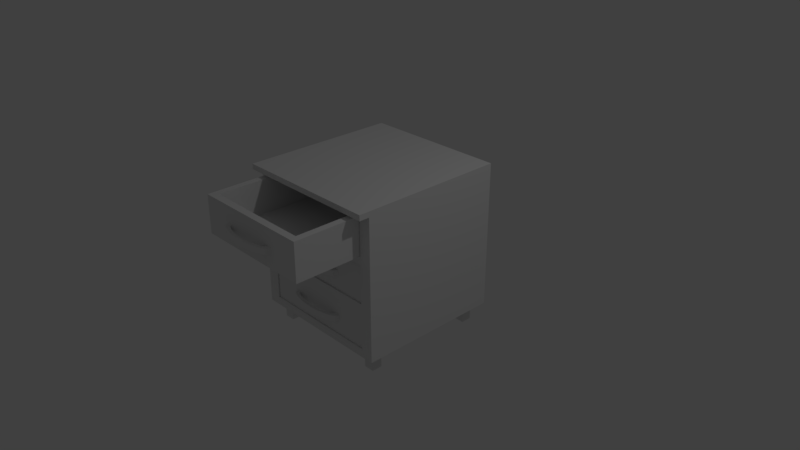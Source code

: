 # Source: simple_wooden_bedside_table_2.blend  (saved by Blender 2.79.0; exported with 4.5.12 LTS)
import bpy
from mathutils import Matrix  # noqa: F401  (used for matrix-valued properties, if any)

bpy.ops.wm.read_factory_settings(use_empty=True)
scene = bpy.context.scene
scene.name = 'Scene'

# ---- collections
col_collection_1 = bpy.data.collections.new('Collection 1'); scene.collection.children.link(col_collection_1)
col_collection_10 = bpy.data.collections.new('Collection 10'); scene.collection.children.link(col_collection_10)

# ---- materials (node trees are filled in below, after node groups)
mat_material_001 = bpy.data.materials.new('Material.001')
mat_material_001.alpha_threshold = 0.0
mat_material_001.use_transparent_shadow = False
mat_material_001.preview_render_type = 'CUBE'
mat_material_001.roughness = 0.5
mat_material_001.line_color = (0.0, 0.0, 0.0, 1.0)
mat_material_002 = bpy.data.materials.new('Material.002')
mat_material_002.alpha_threshold = 0.0
mat_material_002.use_transparent_shadow = False
mat_material_002.roughness = 0.5
mat_material_002.line_color = (0.0, 0.0, 0.0, 1.0)
mat_material_000 = bpy.data.materials.new('Material.000')
mat_material_000.alpha_threshold = 0.0
mat_material_000.use_transparent_shadow = False
mat_material_000.roughness = 0.5
mat_material_000.line_color = (0.0, 0.0, 0.0, 1.0)
mat_material_005 = bpy.data.materials.new('Material.005')
mat_material_005.alpha_threshold = 0.0
mat_material_005.use_transparent_shadow = False
mat_material_005.roughness = 0.5
mat_material_005.line_color = (0.0, 0.0, 0.0, 1.0)
mat_material_004 = bpy.data.materials.new('Material.004')
mat_material_004.alpha_threshold = 0.0
mat_material_004.use_transparent_shadow = False
mat_material_004.roughness = 0.5
mat_material_004.line_color = (0.0, 0.0, 0.0, 1.0)

# ---- material node trees

# ---- world
world_world = bpy.data.worlds.new('World'); scene.world = world_world
world_world.color = (0.05088, 0.05088, 0.05088)
world_world.use_sun_shadow = False
world_world.sun_shadow_jitter_overblur = 0.0
world_world.cycles.sampling_method = 'MANUAL'

# ---- cameras
cam_camera = bpy.data.cameras.new('Camera')
cam_camera.clip_end = 100.0
cam_camera.lens = 35.0
cam_camera.sensor_width = 32.0
cam_camera.sensor_height = 18.0
cam_camera.ortho_scale = 7.314
cam_camera.dof.focus_distance = 0.0
cam_camera.dof.aperture_fstop = 128.0

# ---- lights
light_lamp = bpy.data.lights.new('Lamp', 'POINT')
light_lamp.transmission_factor = 0.0
light_lamp.cutoff_distance = 30.0
light_lamp.energy = 100.0
light_lamp.shadow_buffer_clip_start = 1.001
light_lamp.shadow_soft_size = 0.1
light_lamp.shadow_maximum_resolution = 0.006
light_lamp.use_absolute_resolution = True

# ---- meshes
me_cube_007 = bpy.data.meshes.new('Cube.007')
me_cube_007.from_pydata([(10.33, -14.19, -9.357), (10.33, -14.19, -7.357), (10.33, -12.19, -9.357), (10.33, -12.19, -7.357), (12.33, -14.19, -9.357), (12.33, -14.19, -7.357), (12.33, -12.19, -9.357), (12.33, -12.19, -7.357), (-11.77, 12.01, -6.401), (11.76, 12.01, -6.401), (11.76, -14.8, -6.401), (-11.77, -14.8, -6.401), (-10.42, 10.68, -5.944), (10.42, 10.68, -5.944), (10.42, -13.63, -5.944), (-10.42, -13.63, -5.944), (-10.42, -1.477, -5.944), (-0.001468, -13.63, -5.944), (10.42, -1.477, -5.944), (-0.001463, 10.68, -5.944), (-11.73, 12.03, -2.244), (11.73, 12.03, -2.244), (11.73, -14.98, -2.244), (-11.73, -14.98, -2.244), (5.688, 10.73, -4.188), (-5.154, 10.7, -4.188), (5.688, 10.73, -4.842), (-5.154, 10.7, -4.842), (6.454, 11.53, -4.188), (-5.99, 11.41, -4.188), (6.454, 11.53, -4.842), (-5.99, 11.41, -4.842), (4.959, 12.48, -4.188), (4.196, 12.78, -4.188), (3.373, 13.03, -4.188), (2.499, 13.23, -4.188), (1.578, 13.36, -4.188), (0.6342, 13.42, -4.188), (-0.3151, 13.42, -4.188), (-1.256, 13.35, -4.188), (-2.175, 13.23, -4.188), (-3.052, 13.03, -4.188), (-3.853, 12.77, -4.188), (-4.568, 12.45, -4.188), (-4.568, 12.45, -4.842), (-3.853, 12.77, -4.842), (-3.052, 13.03, -4.842), (-2.175, 13.23, -4.842), (-1.256, 13.35, -4.842), (-0.3151, 13.42, -4.842), (0.6342, 13.42, -4.842), (1.578, 13.36, -4.842), (2.499, 13.23, -4.842), (3.373, 13.03, -4.842), (4.196, 12.78, -4.842), (4.959, 12.48, -4.842), (-5.295, 12.84, -4.842), (-4.454, 13.22, -4.842), (-3.522, 13.52, -4.842), (-2.513, 13.75, -4.842), (-1.461, 13.89, -4.842), (-0.385, 13.97, -4.842), (0.6995, 13.97, -4.842), (1.778, 13.9, -4.842), (2.83, 13.76, -4.842), (3.829, 13.53, -4.842), (4.767, 13.24, -4.842), (5.633, 12.89, -4.842), (-5.295, 12.84, -4.188), (-4.454, 13.22, -4.188), (-3.522, 13.52, -4.188), (-2.513, 13.75, -4.188), (-1.461, 13.89, -4.188), (-0.385, 13.97, -4.188), (0.6995, 13.97, -4.188), (1.778, 13.9, -4.188), (2.83, 13.76, -4.188), (3.829, 13.53, -4.188), (4.767, 13.24, -4.188), (5.633, 12.89, -4.188), (-11.73, 12.03, -6.417), (11.73, 12.03, -6.417), (11.73, -14.98, -6.417), (-11.73, -14.98, -6.417), (-0.00146, 12.03, -2.244), (-11.73, -1.477, -2.244), (11.73, -1.477, -2.244), (-0.001467, -14.98, -2.244), (-11.73, -1.477, -6.417), (-0.001468, -14.98, -6.417), (11.73, -1.477, -6.417), (-0.001463, 12.03, -6.417), (-10.42, -13.63, -2.244), (-0.001467, -13.63, -2.244), (10.42, -13.63, -2.244), (10.42, -1.477, -2.244), (10.42, 10.68, -2.244), (-10.42, -1.477, -2.244), (-0.001461, 10.68, -2.244), (-10.42, 10.68, -2.244), (-10.42, 10.68, -0.7715), (10.42, 10.68, -0.7715), (10.42, -13.63, -0.7715), (-10.42, -13.63, -0.7715), (-10.42, -1.477, -0.7715), (-0.001468, -13.63, -0.7715), (10.42, -1.477, -0.7715), (-0.001463, 10.68, -0.7715), (-11.73, 12.03, 2.929), (11.73, 12.03, 2.929), (11.73, -14.98, 2.929), (-11.73, -14.98, 2.929), (5.688, 10.73, 0.9845), (-5.154, 10.7, 0.9845), (5.688, 10.73, 0.3311), (-5.154, 10.7, 0.3311), (6.454, 11.53, 0.9845), (-5.99, 11.41, 0.9845), (6.454, 11.53, 0.3311), (-5.99, 11.41, 0.3311), (4.959, 12.48, 0.9845), (4.196, 12.78, 0.9845), (3.373, 13.03, 0.9845), (2.499, 13.23, 0.9845), (1.578, 13.36, 0.9845), (0.6342, 13.42, 0.9845), (-0.3151, 13.42, 0.9845), (-1.256, 13.35, 0.9845), (-2.175, 13.23, 0.9845), (-3.052, 13.03, 0.9845), (-3.853, 12.77, 0.9845), (-4.568, 12.45, 0.9845), (-4.568, 12.45, 0.3311), (-3.853, 12.77, 0.3311), (-3.052, 13.03, 0.3311), (-2.175, 13.23, 0.3311), (-1.256, 13.35, 0.3311), (-0.3151, 13.42, 0.3311), (0.6342, 13.42, 0.3311), (1.578, 13.36, 0.3311), (2.499, 13.23, 0.3311), (3.373, 13.03, 0.3311), (4.196, 12.78, 0.3311), (4.959, 12.48, 0.3311), (-5.295, 12.84, 0.3311), (-4.454, 13.22, 0.3311), (-3.522, 13.52, 0.3311), (-2.513, 13.75, 0.3311), (-1.461, 13.89, 0.3311), (-0.385, 13.97, 0.3311), (0.6995, 13.97, 0.3311), (1.778, 13.9, 0.3311), (2.83, 13.76, 0.3311), (3.829, 13.53, 0.3311), (4.767, 13.24, 0.3311), (5.633, 12.89, 0.3311), (-5.295, 12.84, 0.9845), (-4.454, 13.22, 0.9845), (-3.522, 13.52, 0.9845), (-2.513, 13.75, 0.9845), (-1.461, 13.89, 0.9845), (-0.385, 13.97, 0.9845), (0.6995, 13.97, 0.9845), (1.778, 13.9, 0.9845), (2.83, 13.76, 0.9845), (3.829, 13.53, 0.9845), (4.767, 13.24, 0.9845), (5.633, 12.89, 0.9845), (-11.73, 12.03, -1.244), (11.73, 12.03, -1.244), (11.73, -14.98, -1.244), (-11.73, -14.98, -1.244), (-0.00146, 12.03, 2.929), (-11.73, -1.477, 2.929), (11.73, -1.477, 2.929), (-0.001467, -14.98, 2.929), (-11.73, -1.477, -1.244), (-0.001468, -14.98, -1.244), (11.73, -1.477, -1.244), (-0.001463, 12.03, -1.244), (-10.42, -13.63, 2.929), (-0.001467, -13.63, 2.929), (10.42, -13.63, 2.929), (10.42, -1.477, 2.929), (10.42, 10.68, 2.929), (-10.42, -1.477, 2.929), (-0.001461, 10.68, 2.929), (-10.42, 10.68, 2.929), (5.688, 23.73, 6.091), (-5.154, 23.7, 6.091), (5.688, 23.73, 5.438), (-5.154, 23.7, 5.438), (6.454, 24.53, 6.091), (-5.99, 24.41, 6.091), (6.454, 24.53, 5.438), (-5.99, 24.41, 5.438), (4.959, 25.48, 6.091), (4.196, 25.78, 6.091), (3.373, 26.03, 6.091), (2.499, 26.23, 6.091), (1.578, 26.36, 6.091), (0.6342, 26.42, 6.091), (-0.3151, 26.42, 6.091), (-1.256, 26.35, 6.091), (-2.175, 26.23, 6.091), (-3.052, 26.03, 6.091), (-3.853, 25.77, 6.091), (-4.568, 25.45, 6.091), (-4.568, 25.45, 5.438), (-3.853, 25.77, 5.438), (-3.052, 26.03, 5.438), (-2.175, 26.23, 5.438), (-1.256, 26.35, 5.438), (-0.3151, 26.42, 5.438), (0.6342, 26.42, 5.438), (1.578, 26.36, 5.438), (2.499, 26.23, 5.438), (3.373, 26.03, 5.438), (4.196, 25.78, 5.438), (4.959, 25.48, 5.438), (-10.42, 23.68, 4.335), (10.42, 23.68, 4.335), (10.42, -0.6329, 4.335), (-10.42, -0.6329, 4.335), (-10.42, 11.52, 4.335), (-0.001468, -0.6329, 4.335), (10.42, 11.52, 4.335), (-0.001463, 23.68, 4.335), (-11.73, 25.03, 8.036), (11.73, 25.03, 8.036), (11.73, -1.984, 8.036), (-11.73, -1.984, 8.036), (5.688, 23.73, 6.091), (-5.154, 23.7, 6.091), (5.688, 23.73, 5.438), (-5.154, 23.7, 5.438), (6.454, 24.53, 6.091), (-5.99, 24.41, 6.091), (6.454, 24.53, 5.438), (-5.99, 24.41, 5.438), (4.959, 25.48, 6.091), (4.196, 25.78, 6.091), (3.373, 26.03, 6.091), (2.499, 26.23, 6.091), (1.578, 26.36, 6.091), (0.6342, 26.42, 6.091), (-0.3151, 26.42, 6.091), (-1.256, 26.35, 6.091), (-2.175, 26.23, 6.091), (-3.052, 26.03, 6.091), (-3.853, 25.77, 6.091), (-4.568, 25.45, 6.091), (-4.568, 25.45, 5.438), (-3.853, 25.77, 5.438), (-3.052, 26.03, 5.438), (-2.175, 26.23, 5.438), (-1.256, 26.35, 5.438), (-0.3151, 26.42, 5.438), (0.6342, 26.42, 5.438), (1.578, 26.36, 5.438), (2.499, 26.23, 5.438), (3.373, 26.03, 5.438), (4.196, 25.78, 5.438), (4.959, 25.48, 5.438), (-5.295, 25.84, 5.438), (-4.454, 26.22, 5.438), (-3.522, 26.52, 5.438), (-2.513, 26.75, 5.438), (-1.461, 26.89, 5.438), (-0.385, 26.97, 5.438), (0.6995, 26.97, 5.438), (1.778, 26.9, 5.438), (2.83, 26.76, 5.438), (3.829, 26.53, 5.438), (4.767, 26.24, 5.438), (5.633, 25.89, 5.438), (-5.295, 25.84, 6.091), (-4.454, 26.22, 6.091), (-3.522, 26.52, 6.091), (-2.513, 26.75, 6.091), (-1.461, 26.89, 6.091), (-0.385, 26.97, 6.091), (0.6995, 26.97, 6.091), (1.778, 26.9, 6.091), (2.83, 26.76, 6.091), (3.829, 26.53, 6.091), (4.767, 26.24, 6.091), (5.633, 25.89, 6.091), (-11.73, 25.03, 3.863), (11.73, 25.03, 3.863), (11.73, -1.984, 3.863), (-11.73, -1.984, 3.863), (-0.00146, 25.03, 8.036), (-11.73, 11.52, 8.036), (11.73, 11.52, 8.036), (-0.001467, -1.984, 8.036), (-11.73, 11.52, 3.863), (-0.001468, -1.984, 3.863), (11.73, 11.52, 3.863), (-0.001463, 25.03, 3.863), (-10.42, -0.6329, 8.036), (-0.001467, -0.6329, 8.036), (10.42, -0.6329, 8.036), (10.42, 11.52, 8.036), (10.42, 23.68, 8.036), (-10.42, 11.52, 8.036), (-0.001461, 23.68, 8.036), (-10.42, 23.68, 8.036), (-12.33, -14.19, -9.357), (-12.33, -14.19, -7.357), (-12.33, -12.19, -9.357), (-12.33, -12.19, -7.357), (-10.33, -14.19, -9.357), (-10.33, -14.19, -7.357), (-10.33, -12.19, -9.357), (-10.33, -12.19, -7.357), (10.33, 8.468, -9.357), (10.33, 8.468, -7.357), (10.33, 10.47, -9.357), (10.33, 10.47, -7.357), (12.33, 8.468, -9.357), (12.33, 8.468, -7.357), (12.33, 10.47, -9.357), (12.33, 10.47, -7.357), (-12.33, 8.468, -9.357), (-12.33, 8.468, -7.357), (-12.33, 10.47, -9.357), (-12.33, 10.47, -7.357), (-10.33, 8.468, -9.357), (-10.33, 8.468, -7.357), (-10.33, 10.47, -9.357), (-10.33, 10.47, -7.357), (14.16, -16.02, -2.206), (-14.16, -16.02, -2.206), (14.16, -16.02, 8.984), (-14.16, -16.02, 8.984), (-14.16, 12.3, -2.206), (14.16, 12.3, 8.984), (14.16, 12.3, -2.206), (-14.16, 12.3, 8.984), (11.81, -14.6, -1.279), (-11.81, -14.6, -1.279), (11.81, -14.6, 8.057), (-11.81, -14.6, 8.057), (-11.81, 12.3, -1.279), (11.81, 12.3, 8.057), (11.81, 12.3, -1.279), (-11.81, 12.3, 8.057), (11.8, -14.6, 3.828), (-11.81, -14.6, 3.828), (11.8, 12.3, 2.95), (11.8, 12.3, 3.828), (-11.81, 12.3, 2.95), (-11.81, 12.3, 3.828), (14.16, 12.3, 2.95), (11.81, 12.3, 2.95), (14.16, -16.02, 2.95), (-14.16, -16.02, 2.95), (-14.16, 12.3, 2.95), (-11.81, 12.3, 2.95), (14.16, -16.02, -7.36), (-14.16, -16.02, -7.36), (-14.16, 12.3, -7.36), (14.16, 12.3, -7.36), (11.81, -14.6, -6.433), (-11.81, -14.6, -6.433), (-11.81, 12.3, -6.433), (11.81, 12.3, -6.433), (14.16, 12.3, -2.204), (11.81, 12.3, -2.204), (14.16, -16.02, -2.204), (-14.16, -16.02, -2.204), (-14.16, 12.3, -2.204), (-11.81, 12.3, -2.204), (11.81, -14.6, -2.204), (-11.81, -14.6, -2.204), (-11.77, 12.26, -1.262), (11.76, 12.26, -1.262), (11.76, -14.54, -1.262), (-11.77, -14.54, -1.262), (11.73, -14.73, 2.929), (11.73, -14.73, -1.244), (11.73, -1.22, 2.929), (11.73, -1.22, -1.244), (14.16, 12.3, 8.984), (-14.16, 12.3, 8.984), (14.16, 14.25, 8.984), (-14.16, 14.25, 8.984), (14.16, 14.25, 8.382), (-14.16, 14.25, 8.382), (14.16, 12.31, 8.382), (-14.16, 12.31, 8.382)], [], [(0, 1, 3, 2), (2, 3, 7, 6), (6, 7, 5, 4), (4, 5, 1, 0), (2, 6, 4, 0), (7, 3, 1, 5), (11, 10, 9, 8), (19, 13, 96, 98), (18, 14, 94, 95), (17, 15, 92, 93), (14, 17, 93, 94), (13, 18, 95, 96), (12, 19, 98, 99), (15, 12, 13, 14), (91, 84, 21, 81), (90, 86, 22, 82), (89, 87, 23, 83), (43, 25, 27, 44), (44, 27, 31, 56), (56, 31, 29, 68), (68, 29, 25, 43), (26, 30, 28, 24), (31, 27, 25, 29), (28, 79, 32, 24), (79, 78, 33, 32), (78, 77, 34, 33), (77, 76, 35, 34), (76, 75, 36, 35), (75, 74, 37, 36), (74, 73, 38, 37), (73, 72, 39, 38), (72, 71, 40, 39), (71, 70, 41, 40), (70, 69, 42, 41), (69, 68, 43, 42), (30, 67, 79, 28), (67, 66, 78, 79), (66, 65, 77, 78), (65, 64, 76, 77), (64, 63, 75, 76), (63, 62, 74, 75), (62, 61, 73, 74), (61, 60, 72, 73), (60, 59, 71, 72), (59, 58, 70, 71), (58, 57, 69, 70), (57, 56, 68, 69), (26, 55, 67, 30), (55, 54, 66, 67), (54, 53, 65, 66), (53, 52, 64, 65), (52, 51, 63, 64), (51, 50, 62, 63), (50, 49, 61, 62), (49, 48, 60, 61), (48, 47, 59, 60), (47, 46, 58, 59), (46, 45, 57, 58), (45, 44, 56, 57), (24, 32, 55, 26), (32, 33, 54, 55), (33, 34, 53, 54), (34, 35, 52, 53), (35, 36, 51, 52), (36, 37, 50, 51), (37, 38, 49, 50), (38, 39, 48, 49), (39, 40, 47, 48), (40, 41, 46, 47), (41, 42, 45, 46), (42, 43, 44, 45), (85, 88, 83, 23), (20, 80, 88, 85), (82, 22, 87, 89), (81, 21, 86, 90), (80, 20, 84, 91), (84, 98, 96, 95, 86, 21), (20, 85, 97, 99, 98, 84), (85, 23, 87, 93, 92, 97), (83, 82, 81, 80), (97, 16, 12, 99), (95, 94, 93, 87, 22, 86), (92, 15, 16, 97), (107, 101, 184, 186), (106, 102, 182, 183), (105, 103, 180, 181), (102, 105, 181, 182), (101, 106, 183, 184), (100, 107, 186, 187), (103, 100, 101, 102), (179, 172, 109, 169), (177, 175, 111, 171), (131, 113, 115, 132), (132, 115, 119, 144), (144, 119, 117, 156), (156, 117, 113, 131), (114, 118, 116, 112), (119, 115, 113, 117), (116, 167, 120, 112), (167, 166, 121, 120), (166, 165, 122, 121), (165, 164, 123, 122), (164, 163, 124, 123), (163, 162, 125, 124), (162, 161, 126, 125), (161, 160, 127, 126), (160, 159, 128, 127), (159, 158, 129, 128), (158, 157, 130, 129), (157, 156, 131, 130), (118, 155, 167, 116), (155, 154, 166, 167), (154, 153, 165, 166), (153, 152, 164, 165), (152, 151, 163, 164), (151, 150, 162, 163), (150, 149, 161, 162), (149, 148, 160, 161), (148, 147, 159, 160), (147, 146, 158, 159), (146, 145, 157, 158), (145, 144, 156, 157), (114, 143, 155, 118), (143, 142, 154, 155), (142, 141, 153, 154), (141, 140, 152, 153), (140, 139, 151, 152), (139, 138, 150, 151), (138, 137, 149, 150), (137, 136, 148, 149), (136, 135, 147, 148), (135, 134, 146, 147), (134, 133, 145, 146), (133, 132, 144, 145), (112, 120, 143, 114), (120, 121, 142, 143), (121, 122, 141, 142), (122, 123, 140, 141), (123, 124, 139, 140), (124, 125, 138, 139), (125, 126, 137, 138), (126, 127, 136, 137), (127, 128, 135, 136), (128, 129, 134, 135), (129, 130, 133, 134), (130, 131, 132, 133), (173, 176, 171, 111), (108, 168, 176, 173), (170, 110, 175, 177), (169, 109, 174, 178), (168, 108, 172, 179), (172, 186, 184, 183, 174, 109), (108, 173, 185, 187, 186, 172), (173, 111, 175, 181, 180, 185), (171, 170, 169, 168), (185, 104, 100, 187), (183, 182, 181, 175, 110, 174), (180, 103, 104, 185), (207, 189, 191, 208), (190, 194, 192, 188), (195, 191, 189, 193), (196, 197, 218, 219), (197, 198, 217, 218), (198, 199, 216, 217), (199, 200, 215, 216), (200, 201, 214, 215), (201, 202, 213, 214), (202, 203, 212, 213), (203, 204, 211, 212), (204, 205, 210, 211), (205, 206, 209, 210), (206, 207, 208, 209), (227, 221, 304, 306), (226, 222, 302, 303), (225, 223, 300, 301), (222, 225, 301, 302), (221, 226, 303, 304), (220, 227, 306, 307), (223, 220, 221, 222), (299, 292, 229, 289), (298, 294, 230, 290), (297, 295, 231, 291), (252, 235, 239, 264), (264, 239, 237, 276), (276, 237, 233, 251), (236, 287, 240, 232), (287, 286, 241, 240), (286, 285, 242, 241), (285, 284, 243, 242), (284, 283, 244, 243), (283, 282, 245, 244), (282, 281, 246, 245), (281, 280, 247, 246), (280, 279, 248, 247), (279, 278, 249, 248), (278, 277, 250, 249), (277, 276, 251, 250), (238, 275, 287, 236), (275, 274, 286, 287), (274, 273, 285, 286), (273, 272, 284, 285), (272, 271, 283, 284), (271, 270, 282, 283), (270, 269, 281, 282), (269, 268, 280, 281), (268, 267, 279, 280), (267, 266, 278, 279), (266, 265, 277, 278), (265, 264, 276, 277), (234, 263, 275, 238), (263, 262, 274, 275), (262, 261, 273, 274), (261, 260, 272, 273), (260, 259, 271, 272), (259, 258, 270, 271), (258, 257, 269, 270), (257, 256, 268, 269), (256, 255, 267, 268), (255, 254, 266, 267), (254, 253, 265, 266), (253, 252, 264, 265), (232, 240, 263, 234), (293, 296, 291, 231), (228, 288, 296, 293), (290, 230, 295, 297), (289, 229, 294, 298), (288, 228, 292, 299), (292, 306, 304, 303, 294, 229), (228, 293, 305, 307, 306, 292), (293, 231, 295, 301, 300, 305), (291, 290, 289, 288), (305, 224, 220, 307), (303, 302, 301, 295, 230, 294), (300, 223, 224, 305), (308, 309, 311, 310), (310, 311, 315, 314), (314, 315, 313, 312), (312, 313, 309, 308), (310, 314, 312, 308), (315, 311, 309, 313), (316, 317, 319, 318), (318, 319, 323, 322), (322, 323, 321, 320), (320, 321, 317, 316), (318, 322, 320, 316), (323, 319, 317, 321), (324, 325, 327, 326), (326, 327, 331, 330), (330, 331, 329, 328), (328, 329, 325, 324), (326, 330, 328, 324), (331, 327, 325, 329), (332, 356, 357, 333), (338, 354, 356, 332), (337, 339, 335, 334), (339, 358, 357, 335), (340, 342, 343, 341), (346, 355, 345, 342, 340), (344, 346, 340, 341), (345, 347, 343, 342), (347, 359, 344, 341, 343), (338, 336, 344, 346), (337, 354, 355, 345), (339, 337, 345, 347), (336, 358, 359, 344), (352, 353, 351, 350), (353, 349, 348, 351), (355, 354, 338, 346), (356, 354, 337, 334), (357, 356, 334, 335), (357, 358, 336, 333), (359, 358, 339, 347), (360, 370, 371, 361), (362, 363, 360, 361), (366, 367, 364, 365), (363, 362, 366, 367), (362, 372, 373, 366), (369, 368, 363, 367), (371, 372, 362, 361), (365, 364, 374, 375), (364, 367, 369, 374), (365, 375, 373, 366), (379, 378, 377, 376), (375, 374, 369, 373), (383, 382, 380, 381), (360, 363, 368, 370), (384, 385, 387, 386), (386, 387, 389, 388), (388, 389, 391, 390), (385, 391, 389, 387), (386, 388, 390, 384)])
me_cube_007.polygons.foreach_set('material_index', [0, 0, 0, 0, 0, 0, 1, 3, 3, 3, 3, 3, 3, 3, 3, 3, 3, 4, 4, 4, 4, 4, 4, 4, 4, 4, 4, 4, 4, 4, 4, 4, 4, 4, 4, 4, 4, 4, 4, 4, 4, 4, 4, 4, 4, 4, 4, 4, 4, 4, 4, 4, 4, 4, 4, 4, 4, 4, 4, 4, 4, 4, 4, 4, 4, 4, 4, 4, 4, 4, 4, 3, 3, 3, 3, 3, 3, 3, 3, 3, 3, 3, 3, 3, 3, 3, 3, 3, 3, 3, 3, 3, 4, 4, 4, 4, 4, 4, 4, 4, 4, 4, 4, 4, 4, 4, 4, 4, 4, 4, 4, 4, 4, 4, 4, 4, 4, 4, 4, 4, 4, 4, 4, 4, 4, 4, 4, 4, 4, 4, 4, 4, 4, 4, 4, 4, 4, 4, 4, 4, 4, 4, 4, 4, 4, 4, 3, 3, 3, 3, 3, 3, 3, 3, 3, 3, 3, 3, 4, 4, 4, 4, 4, 4, 4, 4, 4, 4, 4, 4, 4, 4, 3, 3, 3, 3, 3, 3, 3, 3, 3, 3, 4, 4, 4, 4, 4, 4, 4, 4, 4, 4, 4, 4, 4, 4, 4, 4, 4, 4, 4, 4, 4, 4, 4, 4, 4, 4, 4, 4, 4, 4, 4, 4, 4, 4, 4, 4, 4, 4, 4, 4, 3, 3, 3, 3, 3, 3, 3, 3, 3, 3, 3, 3, 0, 0, 0, 0, 0, 0, 0, 0, 0, 0, 0, 0, 0, 0, 0, 0, 0, 0, 0, 0, 0, 0, 0, 0, 0, 0, 0, 0, 0, 0, 0, 0, 0, 0, 0, 0, 0, 0, 0, 0, 0, 0, 0, 0, 0, 0, 0, 0, 1, 0, 3, 0, 0, 0, 0, 0, 0])
_uv = me_cube_007.uv_layers.new(name='UVMap')
_uv.uv.foreach_set('vector', [0.6632, 0.7017, 0.6632, 0.6951, 0.6663, 0.6951, 0.6663, 0.7017, 0.6667, 0.7017, 0.6667, 0.6951, 0.6699, 0.6951, 0.6699, 0.7017, 0.7786, 0.794, 0.7786, 0.8006, 0.7755, 0.8006, 0.7755, 0.794, 0.7821, 0.7866, 0.7821, 0.7931, 0.779, 0.7931, 0.779, 0.7866, 0.6699, 0.6719, 0.6667, 0.6719, 0.6667, 0.6654, 0.6699, 0.6654, 0.6663, 0.6719, 0.6632, 0.6719, 0.6632, 0.6654, 0.6663, 0.6654, 0.4448, 0.7987, 0.3904, 0.7987, 0.3904, 0.7368, 0.4448, 0.7368, 0.5048, 0.8177, 0.5289, 0.8177, 0.5289, 0.8263, 0.5048, 0.8263, 0.3673, 0.8806, 0.3392, 0.8806, 0.3392, 0.8721, 0.3673, 0.8721, 0.2668, 0.8815, 0.2428, 0.8815, 0.2428, 0.873, 0.2668, 0.873, 0.2668, 0.8632, 0.2428, 0.8632, 0.2428, 0.8547, 0.2668, 0.8547, 0.4075, 0.8766, 0.3794, 0.8766, 0.3794, 0.868, 0.4075, 0.868, 0.3098, 0.8099, 0.3339, 0.8099, 0.3339, 0.8184, 0.3098, 0.8184, 0.3981, 0.5634, 0.4542, 0.5634, 0.4542, 0.6115, 0.3981, 0.6115, 0.09292, 0.9363, 0.09292, 0.7301, 0.3089, 0.7301, 0.3089, 0.9363, 0.5083, 0.7368, 0.5083, 0.7465, 0.4771, 0.7465, 0.4771, 0.7368, 0.5137, 0.5839, 0.5137, 0.5935, 0.4867, 0.5935, 0.4867, 0.5839, 0.7699, 0.8123, 0.767, 0.8123, 0.767, 0.8102, 0.7699, 0.8102, 0.6702, 0.6357, 0.6673, 0.6357, 0.6679, 0.6324, 0.6704, 0.6331, 0.7385, 0.8124, 0.736, 0.8124, 0.736, 0.8103, 0.7385, 0.8103, 0.6702, 0.6532, 0.6677, 0.6532, 0.6673, 0.6497, 0.6701, 0.6505, 0.738, 0.8133, 0.7397, 0.8133, 0.7397, 0.8154, 0.738, 0.8154, 0.7296, 0.823, 0.7296, 0.8194, 0.7306, 0.8194, 0.7306, 0.823, 0.7712, 0.806, 0.7737, 0.8067, 0.7735, 0.8093, 0.7705, 0.8093, 0.7053, 0.8186, 0.7038, 0.8186, 0.7033, 0.8165, 0.7046, 0.8165, 0.6763, 0.821, 0.6747, 0.821, 0.6743, 0.819, 0.6756, 0.819, 0.7518, 0.6819, 0.7502, 0.6819, 0.7498, 0.68, 0.7512, 0.68, 0.6549, 0.8243, 0.6533, 0.8243, 0.6531, 0.8224, 0.6545, 0.8224, 0.7449, 0.8181, 0.7432, 0.8181, 0.7432, 0.8163, 0.7447, 0.8163, 0.7348, 0.8332, 0.7331, 0.8332, 0.7332, 0.8314, 0.7347, 0.8314, 0.6629, 0.8286, 0.6612, 0.8286, 0.6614, 0.8268, 0.6629, 0.8268, 0.7584, 0.6818, 0.7568, 0.6818, 0.7572, 0.68, 0.7586, 0.68, 0.7449, 0.8091, 0.7436, 0.8108, 0.7436, 0.8086, 0.7448, 0.8071, 0.697, 0.8153, 0.6962, 0.8127, 0.6973, 0.8127, 0.6981, 0.8149, 0.7763, 0.8173, 0.7755, 0.8149, 0.7767, 0.8149, 0.7775, 0.8169, 0.7784, 0.8119, 0.7808, 0.8119, 0.7808, 0.814, 0.7784, 0.814, 0.737, 0.8347, 0.7355, 0.8347, 0.7355, 0.8326, 0.737, 0.8326, 0.6521, 0.8254, 0.6521, 0.8287, 0.651, 0.8287, 0.651, 0.8254, 0.7371, 0.826, 0.7355, 0.826, 0.7355, 0.8239, 0.7371, 0.8239, 0.6955, 0.8213, 0.6938, 0.8213, 0.6938, 0.8192, 0.6955, 0.8192, 0.7341, 0.8195, 0.7341, 0.8231, 0.7331, 0.8231, 0.7331, 0.8195, 0.7365, 0.8194, 0.7365, 0.823, 0.7355, 0.823, 0.7355, 0.8194, 0.6601, 0.8224, 0.6601, 0.826, 0.659, 0.826, 0.659, 0.8224, 0.6586, 0.8224, 0.6586, 0.8259, 0.6576, 0.8259, 0.6576, 0.8224, 0.6506, 0.8224, 0.6506, 0.8258, 0.6496, 0.8258, 0.6496, 0.8224, 0.7448, 0.8029, 0.7448, 0.8061, 0.7438, 0.8061, 0.7438, 0.8029, 0.7326, 0.8326, 0.7326, 0.8356, 0.7316, 0.8356, 0.7316, 0.8326, 0.6673, 0.641, 0.6702, 0.6419, 0.6702, 0.6445, 0.6677, 0.6445, 0.7677, 0.8156, 0.767, 0.8135, 0.7681, 0.8132, 0.769, 0.8156, 0.7409, 0.8157, 0.7402, 0.8134, 0.7412, 0.8131, 0.7421, 0.8157, 0.7059, 0.8156, 0.7052, 0.813, 0.7061, 0.8127, 0.7069, 0.8156, 0.7046, 0.8213, 0.7031, 0.8213, 0.7033, 0.8194, 0.705, 0.8194, 0.6496, 0.8298, 0.6496, 0.8267, 0.6505, 0.8268, 0.6505, 0.8303, 0.6627, 0.8343, 0.6612, 0.8343, 0.6611, 0.8325, 0.6628, 0.8325, 0.7325, 0.8281, 0.7325, 0.8312, 0.7316, 0.8317, 0.7316, 0.8282, 0.7677, 0.6818, 0.7663, 0.6818, 0.7659, 0.68, 0.7675, 0.68, 0.7471, 0.6819, 0.7457, 0.6819, 0.7451, 0.68, 0.7467, 0.68, 0.6929, 0.8207, 0.6916, 0.8207, 0.6909, 0.8187, 0.6925, 0.8187, 0.6958, 0.8183, 0.6946, 0.8183, 0.6938, 0.8162, 0.6953, 0.8162, 0.7755, 0.8089, 0.7784, 0.8089, 0.7784, 0.811, 0.7755, 0.811, 0.7344, 0.8423, 0.7331, 0.8423, 0.7331, 0.8401, 0.7344, 0.8401, 0.6583, 0.8403, 0.6569, 0.8403, 0.6569, 0.8382, 0.6583, 0.8382, 0.731, 0.8396, 0.7296, 0.8396, 0.7296, 0.8374, 0.731, 0.8374, 0.7346, 0.8363, 0.7331, 0.8363, 0.7331, 0.8341, 0.7346, 0.8341, 0.737, 0.8317, 0.7355, 0.8317, 0.7355, 0.8296, 0.737, 0.8296, 0.6546, 0.8303, 0.6531, 0.8303, 0.6531, 0.8281, 0.6546, 0.8281, 0.6491, 0.8318, 0.6477, 0.8318, 0.6477, 0.8297, 0.6491, 0.8297, 0.731, 0.8365, 0.7296, 0.8365, 0.7296, 0.8344, 0.731, 0.8344, 0.7345, 0.8393, 0.7331, 0.8393, 0.7331, 0.8371, 0.7345, 0.8371, 0.7368, 0.8407, 0.7355, 0.8407, 0.7355, 0.8386, 0.7368, 0.8386, 0.7308, 0.8426, 0.7296, 0.8426, 0.7296, 0.8404, 0.7308, 0.8404, 0.5083, 0.788, 0.5083, 0.7977, 0.4771, 0.7977, 0.4771, 0.788, 0.5083, 0.7471, 0.5083, 0.7567, 0.4771, 0.7567, 0.4771, 0.7471, 0.5137, 0.5954, 0.5137, 0.6051, 0.4867, 0.6051, 0.4867, 0.5954, 0.2453, 0.8342, 0.2453, 0.8438, 0.2141, 0.8438, 0.2141, 0.8342, 0.5557, 0.7303, 0.5557, 0.933, 0.3129, 0.933, 0.3129, 0.7303, 0.4765, 0.8044, 0.4761, 0.8075, 0.4765, 0.8315, 0.4484, 0.832, 0.4454, 0.8316, 0.4497, 0.8007, 0.486, 0.5942, 0.4548, 0.5942, 0.4548, 0.5912, 0.4591, 0.5634, 0.4829, 0.5671, 0.486, 0.5671, 0.4763, 0.6742, 0.4721, 0.7051, 0.4452, 0.7014, 0.4457, 0.6983, 0.4452, 0.6743, 0.4733, 0.6738, 0.2683, 0.7579, 0.2141, 0.7579, 0.2141, 0.6955, 0.2683, 0.6955, 0.2141, 0.8632, 0.2141, 0.8547, 0.2421, 0.8547, 0.2421, 0.8632, 0.486, 0.6292, 0.4817, 0.657, 0.458, 0.6533, 0.4548, 0.6533, 0.4548, 0.6262, 0.486, 0.6262, 0.4454, 0.8786, 0.4454, 0.8701, 0.4735, 0.8701, 0.4735, 0.8786, 0.5048, 0.8085, 0.5289, 0.8085, 0.5289, 0.8171, 0.5048, 0.8171, 0.2421, 0.8724, 0.2141, 0.8724, 0.2141, 0.8638, 0.2421, 0.8638, 0.5323, 0.8682, 0.5082, 0.8682, 0.5082, 0.8597, 0.5323, 0.8597, 0.3339, 0.8276, 0.3098, 0.8276, 0.3098, 0.819, 0.3339, 0.819, 0.4362, 0.8766, 0.4081, 0.8766, 0.4081, 0.868, 0.4362, 0.868, 0.3098, 0.8007, 0.3339, 0.8007, 0.3339, 0.8092, 0.3098, 0.8092, 0.2781, 0.752, 0.3343, 0.752, 0.3343, 0.8001, 0.2781, 0.8001, 0.09407, 0.9366, 0.09407, 0.7295, 0.306, 0.7295, 0.306, 0.9366, 0.5137, 0.6262, 0.5137, 0.6358, 0.4867, 0.6358, 0.4867, 0.6262, 0.7817, 0.811, 0.7788, 0.811, 0.7788, 0.8089, 0.7817, 0.8089, 0.6702, 0.6273, 0.6673, 0.6273, 0.6679, 0.624, 0.6704, 0.6247, 0.7779, 0.814, 0.7755, 0.814, 0.7755, 0.8119, 0.7779, 0.8119, 0.6702, 0.6619, 0.6677, 0.6619, 0.6673, 0.6584, 0.6701, 0.6592, 0.6987, 0.8162, 0.7004, 0.8162, 0.7004, 0.8183, 0.6987, 0.8183, 0.7057, 0.8165, 0.7074, 0.8165, 0.7074, 0.8186, 0.7057, 0.8186, 0.7409, 0.8029, 0.7433, 0.8036, 0.7431, 0.8062, 0.7402, 0.8062, 0.7316, 0.8186, 0.7301, 0.8186, 0.7296, 0.8165, 0.7309, 0.8165, 0.6715, 0.821, 0.6699, 0.821, 0.6695, 0.819, 0.6708, 0.819, 0.7541, 0.6819, 0.7525, 0.6819, 0.7522, 0.68, 0.7536, 0.68, 0.77, 0.6818, 0.7683, 0.6818, 0.7681, 0.68, 0.7696, 0.68, 0.7721, 0.6818, 0.7705, 0.6818, 0.7704, 0.68, 0.7719, 0.68, 0.6607, 0.8343, 0.659, 0.8343, 0.6591, 0.8325, 0.6606, 0.8325, 0.7372, 0.8287, 0.7355, 0.8287, 0.7358, 0.8269, 0.7373, 0.8269, 0.7607, 0.6818, 0.759, 0.6818, 0.7595, 0.68, 0.7609, 0.68, 0.7449, 0.8137, 0.7436, 0.8155, 0.7436, 0.8132, 0.7448, 0.8117, 0.6994, 0.8153, 0.6985, 0.8127, 0.6997, 0.8127, 0.7004, 0.8149, 0.7788, 0.8173, 0.7779, 0.8149, 0.7792, 0.8149, 0.7799, 0.8169, 0.6909, 0.8127, 0.6934, 0.8127, 0.6934, 0.8148, 0.6909, 0.8148, 0.6491, 0.8348, 0.6477, 0.8348, 0.6477, 0.8327, 0.6491, 0.8327, 0.6565, 0.8273, 0.655, 0.8273, 0.655, 0.8251, 0.6565, 0.8251, 0.7316, 0.8272, 0.7316, 0.8239, 0.7326, 0.8239, 0.7326, 0.8272, 0.6976, 0.8213, 0.6959, 0.8213, 0.6959, 0.8192, 0.6976, 0.8192, 0.6847, 0.8212, 0.683, 0.8212, 0.683, 0.819, 0.6847, 0.819, 0.6805, 0.8212, 0.6788, 0.8212, 0.6788, 0.819, 0.6805, 0.819, 0.6629, 0.8224, 0.6629, 0.826, 0.6619, 0.826, 0.6619, 0.8224, 0.6888, 0.8212, 0.6872, 0.8212, 0.6872, 0.819, 0.6888, 0.819, 0.7312, 0.826, 0.7296, 0.826, 0.7296, 0.8239, 0.7312, 0.8239, 0.6546, 0.8273, 0.6531, 0.8273, 0.6531, 0.8251, 0.6546, 0.8251, 0.6621, 0.8373, 0.6606, 0.8373, 0.6606, 0.8352, 0.6621, 0.8352, 0.6673, 0.6454, 0.6702, 0.6463, 0.6702, 0.6489, 0.6677, 0.6489, 0.7339, 0.8158, 0.7331, 0.8136, 0.7343, 0.8133, 0.7351, 0.8158, 0.771, 0.8157, 0.7703, 0.8133, 0.7713, 0.813, 0.7722, 0.8157, 0.7015, 0.8156, 0.7008, 0.813, 0.7018, 0.8127, 0.7026, 0.8156, 0.7072, 0.8213, 0.7057, 0.8213, 0.7059, 0.8195, 0.7076, 0.8195, 0.6576, 0.8299, 0.6576, 0.8268, 0.6585, 0.8269, 0.6585, 0.8304, 0.6524, 0.8343, 0.6509, 0.8343, 0.6508, 0.8325, 0.6525, 0.8325, 0.7304, 0.8269, 0.7304, 0.83, 0.7296, 0.8305, 0.7296, 0.827, 0.7632, 0.6818, 0.7617, 0.6818, 0.7613, 0.68, 0.763, 0.68, 0.6687, 0.7091, 0.6673, 0.7091, 0.6667, 0.7072, 0.6684, 0.7072, 0.7375, 0.8186, 0.7362, 0.8186, 0.7355, 0.8166, 0.7371, 0.8166, 0.6983, 0.8183, 0.697, 0.8183, 0.6962, 0.8162, 0.6977, 0.8162, 0.6632, 0.71, 0.6662, 0.71, 0.6662, 0.7121, 0.6632, 0.7121, 0.7327, 0.8396, 0.7314, 0.8396, 0.7314, 0.8374, 0.7327, 0.8374, 0.66, 0.8403, 0.6587, 0.8403, 0.6587, 0.8382, 0.66, 0.8382, 0.6545, 0.8393, 0.6531, 0.8393, 0.6531, 0.8372, 0.6545, 0.8372, 0.6545, 0.8363, 0.6531, 0.8363, 0.6531, 0.8342, 0.6545, 0.8342, 0.6624, 0.8317, 0.6609, 0.8317, 0.6609, 0.8295, 0.6624, 0.8295, 0.6605, 0.8317, 0.659, 0.8317, 0.659, 0.8295, 0.6605, 0.8295, 0.6545, 0.8333, 0.6531, 0.8333, 0.6531, 0.8311, 0.6545, 0.8311, 0.6584, 0.8373, 0.6569, 0.8373, 0.6569, 0.8352, 0.6584, 0.8352, 0.7369, 0.8377, 0.7355, 0.8377, 0.7355, 0.8356, 0.7369, 0.8356, 0.6521, 0.8403, 0.6508, 0.8403, 0.6508, 0.8382, 0.6521, 0.8382, 0.6543, 0.8423, 0.6531, 0.8423, 0.6531, 0.8402, 0.6543, 0.8402, 0.5083, 0.7573, 0.5083, 0.7669, 0.4771, 0.7669, 0.4771, 0.7573, 0.2453, 0.8444, 0.2453, 0.8541, 0.2141, 0.8541, 0.2141, 0.8444, 0.5137, 0.6159, 0.5137, 0.6256, 0.4867, 0.6256, 0.4867, 0.6159, 0.5081, 0.684, 0.5081, 0.6937, 0.4769, 0.6937, 0.4769, 0.684, 0.3138, 0.9338, 0.3138, 0.728, 0.558, 0.728, 0.558, 0.9338, 0.3092, 0.8044, 0.3088, 0.8075, 0.3092, 0.8315, 0.2811, 0.832, 0.2781, 0.8316, 0.2824, 0.8007, 0.2771, 0.8336, 0.2459, 0.8336, 0.2459, 0.8305, 0.2502, 0.8028, 0.274, 0.8065, 0.2771, 0.8065, 0.4765, 0.7372, 0.4723, 0.7681, 0.4454, 0.7645, 0.4458, 0.7614, 0.4454, 0.7373, 0.4735, 0.7368, 0.4446, 0.7362, 0.3904, 0.7362, 0.3904, 0.6738, 0.4446, 0.6738, 0.3392, 0.8715, 0.3392, 0.8629, 0.3673, 0.8629, 0.3673, 0.8715, 0.486, 0.5978, 0.4817, 0.6256, 0.458, 0.6219, 0.4548, 0.6219, 0.4548, 0.5948, 0.486, 0.5948, 0.4741, 0.8786, 0.4741, 0.8701, 0.5022, 0.8701, 0.5022, 0.8786, 0.7431, 0.8122, 0.7402, 0.8122, 0.7402, 0.8101, 0.7431, 0.8101, 0.7143, 0.8348, 0.7224, 0.8348, 0.7224, 0.8396, 0.7143, 0.8396, 0.731, 0.823, 0.731, 0.8194, 0.732, 0.8194, 0.732, 0.823, 0.6905, 0.8212, 0.6892, 0.8212, 0.6892, 0.819, 0.6905, 0.819, 0.6618, 0.8403, 0.6604, 0.8403, 0.6604, 0.8382, 0.6618, 0.8382, 0.6563, 0.8393, 0.6549, 0.8393, 0.6549, 0.8372, 0.6563, 0.8372, 0.6564, 0.8363, 0.655, 0.8363, 0.655, 0.8342, 0.6564, 0.8342, 0.6525, 0.8317, 0.651, 0.8317, 0.651, 0.8295, 0.6525, 0.8295, 0.6565, 0.8303, 0.655, 0.8303, 0.655, 0.8281, 0.6565, 0.8281, 0.6564, 0.8333, 0.655, 0.8333, 0.655, 0.8311, 0.6564, 0.8311, 0.6602, 0.8373, 0.6588, 0.8373, 0.6588, 0.8352, 0.6602, 0.8352, 0.6491, 0.8378, 0.6477, 0.8378, 0.6477, 0.8357, 0.6491, 0.8357, 0.649, 0.8408, 0.6477, 0.8408, 0.6477, 0.8387, 0.649, 0.8387, 0.6559, 0.8423, 0.6547, 0.8423, 0.6547, 0.8402, 0.6559, 0.8402, 0.5087, 0.6921, 0.5328, 0.6921, 0.5328, 0.7006, 0.5087, 0.7006, 0.3258, 0.8788, 0.2977, 0.8788, 0.2977, 0.8703, 0.3258, 0.8703, 0.5328, 0.6823, 0.5087, 0.6823, 0.5087, 0.6738, 0.5328, 0.6738, 0.2668, 0.8724, 0.2428, 0.8724, 0.2428, 0.8638, 0.2668, 0.8638, 0.2421, 0.8815, 0.2141, 0.8815, 0.2141, 0.873, 0.2421, 0.873, 0.5087, 0.6829, 0.5328, 0.6829, 0.5328, 0.6915, 0.5087, 0.6915, 0.3981, 0.6121, 0.4542, 0.6121, 0.4542, 0.6603, 0.3981, 0.6603, 0.5585, 0.9367, 0.5585, 0.7265, 0.3117, 0.7265, 0.3117, 0.9367, 0.507, 0.5359, 0.507, 0.5661, 0.4092, 0.5661, 0.4092, 0.5359, 0.5137, 0.6467, 0.5137, 0.6563, 0.4867, 0.6563, 0.4867, 0.6467, 0.6702, 0.6315, 0.6673, 0.6315, 0.6679, 0.6282, 0.6704, 0.6289, 0.7356, 0.8124, 0.7331, 0.8124, 0.7331, 0.8103, 0.7356, 0.8103, 0.6702, 0.6576, 0.6677, 0.6576, 0.6673, 0.6541, 0.6701, 0.6548, 0.7677, 0.806, 0.7701, 0.8067, 0.7699, 0.8093, 0.767, 0.8093, 0.7029, 0.8186, 0.7014, 0.8186, 0.7008, 0.8165, 0.7021, 0.8165, 0.6739, 0.821, 0.6723, 0.821, 0.6719, 0.819, 0.6732, 0.819, 0.7494, 0.6819, 0.7478, 0.6819, 0.7475, 0.68, 0.7489, 0.68, 0.6572, 0.8243, 0.6555, 0.8243, 0.6553, 0.8224, 0.6568, 0.8224, 0.7397, 0.8181, 0.738, 0.8181, 0.738, 0.8163, 0.7395, 0.8163, 0.7743, 0.6818, 0.7726, 0.6818, 0.7727, 0.68, 0.7741, 0.68, 0.6607, 0.8286, 0.659, 0.8286, 0.6593, 0.8268, 0.6608, 0.8268, 0.7562, 0.6818, 0.7545, 0.6818, 0.7549, 0.68, 0.7564, 0.68, 0.6681, 0.7045, 0.6667, 0.7063, 0.6667, 0.7041, 0.6679, 0.7025, 0.6947, 0.8153, 0.6938, 0.8127, 0.695, 0.8127, 0.6958, 0.8149, 0.7364, 0.8157, 0.7355, 0.8133, 0.7368, 0.8133, 0.7376, 0.8153, 0.6666, 0.71, 0.6691, 0.71, 0.6691, 0.7121, 0.6666, 0.7121, 0.731, 0.8335, 0.7296, 0.8335, 0.7296, 0.8314, 0.731, 0.8314, 0.6492, 0.8288, 0.6477, 0.8288, 0.6477, 0.8266, 0.6492, 0.8266, 0.6482, 0.8258, 0.6482, 0.8224, 0.6492, 0.8224, 0.6492, 0.8258, 0.7003, 0.8213, 0.6987, 0.8213, 0.6987, 0.8192, 0.7003, 0.8192, 0.6826, 0.8212, 0.6809, 0.8212, 0.6809, 0.819, 0.6826, 0.819, 0.6784, 0.8212, 0.6767, 0.8212, 0.6767, 0.819, 0.6784, 0.819, 0.6615, 0.8224, 0.6615, 0.826, 0.6605, 0.826, 0.6605, 0.8224, 0.6867, 0.8212, 0.6851, 0.8212, 0.6851, 0.819, 0.6867, 0.819, 0.6527, 0.8246, 0.651, 0.8246, 0.651, 0.8224, 0.6527, 0.8224, 0.7346, 0.8261, 0.7331, 0.8261, 0.7331, 0.8239, 0.7346, 0.8239, 0.6523, 0.8373, 0.6508, 0.8373, 0.6508, 0.8352, 0.6523, 0.8352, 0.6673, 0.6366, 0.6702, 0.6375, 0.6702, 0.6401, 0.6677, 0.6401, 0.7303, 0.8156, 0.7296, 0.8134, 0.7307, 0.8131, 0.7316, 0.8156, 0.7733, 0.8157, 0.7726, 0.8133, 0.7736, 0.813, 0.7745, 0.8157, 0.7037, 0.8156, 0.703, 0.813, 0.704, 0.8127, 0.7048, 0.8156, 0.7023, 0.8213, 0.7008, 0.8213, 0.701, 0.8194, 0.7027, 0.8194, 0.7741, 0.8091, 0.7741, 0.806, 0.775, 0.8061, 0.775, 0.8096, 0.6585, 0.8343, 0.657, 0.8343, 0.6569, 0.8325, 0.6586, 0.8325, 0.734, 0.8269, 0.734, 0.83, 0.7331, 0.8306, 0.7331, 0.827, 0.7655, 0.6818, 0.764, 0.6818, 0.7636, 0.68, 0.7653, 0.68, 0.7447, 0.6819, 0.7433, 0.6819, 0.7428, 0.68, 0.7444, 0.68, 0.7351, 0.8186, 0.7338, 0.8186, 0.7331, 0.8166, 0.7346, 0.8166, 0.6929, 0.8178, 0.6917, 0.8178, 0.6909, 0.8157, 0.6924, 0.8157, 0.7402, 0.8071, 0.7431, 0.8071, 0.7431, 0.8092, 0.7402, 0.8092, 0.5083, 0.7983, 0.5083, 0.8079, 0.4771, 0.8079, 0.4771, 0.7983, 0.5083, 0.7778, 0.5083, 0.7874, 0.4771, 0.7874, 0.4771, 0.7778, 0.5137, 0.6057, 0.5137, 0.6153, 0.4867, 0.6153, 0.4867, 0.6057, 0.5081, 0.6738, 0.5081, 0.6834, 0.4769, 0.6834, 0.4769, 0.6738, 0.09179, 0.9377, 0.09179, 0.7266, 0.3079, 0.7266, 0.3079, 0.9377, 0.4215, 0.803, 0.4211, 0.8061, 0.4215, 0.8302, 0.3934, 0.8307, 0.3904, 0.8303, 0.3947, 0.7993, 0.2453, 0.8336, 0.2141, 0.8336, 0.2141, 0.8305, 0.2184, 0.8028, 0.2421, 0.8065, 0.2453, 0.8065, 0.4765, 0.7692, 0.4723, 0.8001, 0.4454, 0.7964, 0.4458, 0.7933, 0.4454, 0.7692, 0.4735, 0.7687, 0.3343, 0.7513, 0.2801, 0.7513, 0.2801, 0.6889, 0.3343, 0.6889, 0.269, 0.8788, 0.269, 0.8703, 0.2971, 0.8703, 0.2971, 0.8788, 0.3663, 0.8243, 0.362, 0.852, 0.3382, 0.8484, 0.3351, 0.8484, 0.3351, 0.8213, 0.3663, 0.8213, 0.5028, 0.8786, 0.5028, 0.8701, 0.5309, 0.8701, 0.5309, 0.8786, 0.6667, 0.6942, 0.6667, 0.6877, 0.6699, 0.6877, 0.6699, 0.6942, 0.7296, 0.8094, 0.7296, 0.8029, 0.7327, 0.8029, 0.7327, 0.8094, 0.7786, 0.7866, 0.7786, 0.7931, 0.7755, 0.7931, 0.7755, 0.7866, 0.7821, 0.7791, 0.7821, 0.7857, 0.779, 0.7857, 0.779, 0.7791, 0.779, 0.8014, 0.7821, 0.8014, 0.7821, 0.808, 0.779, 0.808, 0.7786, 0.7857, 0.7755, 0.7857, 0.7755, 0.7791, 0.7786, 0.7791, 0.6632, 0.6942, 0.6632, 0.6877, 0.6663, 0.6877, 0.6663, 0.6942, 0.6667, 0.6868, 0.6667, 0.6802, 0.6699, 0.6802, 0.6699, 0.6868, 0.7398, 0.8029, 0.7398, 0.8094, 0.7367, 0.8094, 0.7367, 0.8029, 0.7821, 0.7717, 0.7821, 0.7783, 0.779, 0.7783, 0.779, 0.7717, 0.6667, 0.6728, 0.6699, 0.6728, 0.6699, 0.6794, 0.6667, 0.6794, 0.6663, 0.6794, 0.6632, 0.6794, 0.6632, 0.6728, 0.6663, 0.6728, 0.6632, 0.6868, 0.6632, 0.6802, 0.6663, 0.6802, 0.6663, 0.6868, 0.7755, 0.808, 0.7755, 0.8014, 0.7786, 0.8014, 0.7786, 0.808, 0.7362, 0.8029, 0.7362, 0.8094, 0.7331, 0.8094, 0.7331, 0.8029, 0.7786, 0.7717, 0.7786, 0.7783, 0.7755, 0.7783, 0.7755, 0.7717, 0.779, 0.794, 0.7821, 0.794, 0.7821, 0.8006, 0.779, 0.8006, 0.6663, 0.7091, 0.6632, 0.7091, 0.6632, 0.7025, 0.6663, 0.7025, 0.4968, 0.1904, 0.4968, 0.3223, 0.06406, 0.3223, 0.06406, 0.1904, 0.4968, 0.1852, 0.4968, 0.3263, 0.06303, 0.3263, 0.06303, 0.1852, 0.4943, 0.4651, 0.06563, 0.4651, 0.06563, 0.03647, 0.4943, 0.03647, 0.494, 0.3324, 0.494, 0.4647, 0.06479, 0.4647, 0.06479, 0.3324, 0.3025, 0.3269, 0.3025, 0.3497, 0.2448, 0.3497, 0.2448, 0.3269, 0.1825, 0.3074, 0.1829, 0.3301, 0.1825, 0.3301, 0.1169, 0.3301, 0.1169, 0.3074, 0.4177, 0.1738, 0.4177, 0.3447, 0.2231, 0.3447, 0.2231, 0.1738, 0.2444, 0.2098, 0.1867, 0.2098, 0.1867, 0.1441, 0.2444, 0.1441, 0.1825, 0.284, 0.1829, 0.3067, 0.1825, 0.3067, 0.1169, 0.3067, 0.1169, 0.284, 0.4349, 0.1373, 0.356, 0.1373, 0.3625, 0.1348, 0.4283, 0.1348, 0.1319, 0.1973, 0.1319, 0.1804, 0.1384, 0.1804, 0.1384, 0.1947, 0.3447, 0.4019, 0.4235, 0.4019, 0.417, 0.4045, 0.3512, 0.4045, 0.3166, 0.3202, 0.331, 0.3202, 0.331, 0.3267, 0.3192, 0.3267, 0.3829, 0.3439, 0.3829, 0.3414, 0.4486, 0.3414, 0.4486, 0.3439, 0.245, 0.2601, 0.245, 0.1944, 0.3027, 0.1944, 0.3027, 0.2601, 0.3166, 0.3194, 0.3166, 0.3129, 0.331, 0.3129, 0.3284, 0.3194, 0.06413, 0.3327, 0.4967, 0.3327, 0.4967, 0.4635, 0.06413, 0.4635, 0.06592, 0.3361, 0.4949, 0.3361, 0.4949, 0.4606, 0.06592, 0.4606, 0.06257, 0.1862, 0.4979, 0.1862, 0.4979, 0.3267, 0.06257, 0.3267, 0.1319, 0.198, 0.1384, 0.198, 0.1384, 0.2148, 0.1319, 0.2122, 0.06508, 0.1777, 0.06508, 0.03835, 0.4989, 0.03835, 0.4989, 0.1777, 0.4925, 0.03931, 0.4925, 0.4643, 0.06744, 0.4643, 0.06744, 0.03931, 0.3107, 0.07773, 0.3107, 0.1354, 0.245, 0.1354, 0.245, 0.07773, 0.3335, 0.4021, 0.2546, 0.4021, 0.2612, 0.3995, 0.327, 0.3995, 0.3166, 0.3274, 0.331, 0.3274, 0.331, 0.334, 0.3192, 0.334, 0.3166, 0.3122, 0.3166, 0.3056, 0.331, 0.3056, 0.3284, 0.3122, 0.06563, 0.03564, 0.4963, 0.03564, 0.4963, 0.1807, 0.06563, 0.1807, 0.3812, 0.1808, 0.4389, 0.1808, 0.4389, 0.1911, 0.3812, 0.1911, 0.2916, 0.3888, 0.3573, 0.3888, 0.3573, 0.3991, 0.2916, 0.3991, 0.3614, 0.4013, 0.3614, 0.3909, 0.4271, 0.3909, 0.4271, 0.4013, 0.3025, 0.3262, 0.245, 0.3262, 0.245, 0.2608, 0.3025, 0.2608, 0.1867, 0.07773, 0.2444, 0.07773, 0.2444, 0.1434, 0.1867, 0.1434, 0.4277, 0.2161, 0.4277, 0.2263, 0.3947, 0.2263, 0.3947, 0.2161, 0.06559, 0.03555, 0.4973, 0.03555, 0.4973, 0.1811, 0.06559, 0.1811, 0.2109, 0.3541, 0.1321, 0.3541, 0.1321, 0.3486, 0.2109, 0.3486, 0.446, 0.1529, 0.3672, 0.1529, 0.3672, 0.1513, 0.446, 0.1513, 0.2218, 0.3756, 0.1429, 0.3756, 0.1429, 0.3702, 0.2218, 0.3702, 0.25, 0.34, 0.25, 0.3384, 0.2554, 0.3384, 0.2554, 0.34, 0.3279, 0.3383, 0.3279, 0.3399, 0.3225, 0.3399, 0.3224, 0.3383])
me_cube_007.materials.append(mat_material_001)
me_cube_007.materials.append(mat_material_002)
me_cube_007.materials.append(mat_material_000)
me_cube_007.materials.append(mat_material_005)
me_cube_007.materials.append(mat_material_004)
me_cube_007.use_remesh_preserve_volume = False
me_cube_007.use_remesh_preserve_attributes = False
me_cube_007.use_mirror_vertex_groups = False
me_cube_007.update()

# ---- objects
ob_lamp = bpy.data.objects.new('Lamp', light_lamp)
ob_camera = bpy.data.objects.new('Camera', cam_camera)
ob_cube_003 = bpy.data.objects.new('Cube.003', me_cube_007)

# ---- transforms, parenting, visibility, modifiers, constraints
ob_lamp.location = (4.076, 1.005, 5.904)
ob_lamp.rotation_euler = (0.6503, 0.05522, 1.866)
ob_lamp.lock_rotations_4d = False
ob_lamp.empty_display_type = 'ARROWS'
ob_lamp.color = (0.0, 0.0, 0.0, 0.0)
ob_lamp.lineart.crease_threshold = 0.0
ob_camera.location = (7.481, -6.508, 5.344)
ob_camera.rotation_euler = (1.109, 0.0, 0.8149)
ob_camera.lock_rotations_4d = False
ob_camera.empty_display_type = 'ARROWS'
ob_camera.color = (0.0, 0.0, 0.0, 0.0)
ob_camera.display_type = 'WIRE'
ob_camera.lineart.crease_threshold = 0.0
ob_cube_003.location = (0.0001035, 0.00559, 0.134)
ob_cube_003.rotation_euler = (0.0, 0.0, 3.142)
ob_cube_003.scale = (0.07063, 0.07063, 0.1224)
ob_cube_003.lineart.crease_threshold = 0.0

# ---- collection membership
col_collection_1.objects.link(ob_lamp)
col_collection_1.objects.link(ob_camera)
col_collection_10.objects.link(ob_cube_003)

# ---- scene / render settings (as saved in the file)
scene.camera = ob_camera
scene.frame_start = 1; scene.frame_end = 250; scene.frame_set(1)
scene.render.engine = 'BLENDER_EEVEE_NEXT'
scene.render.resolution_percentage = 50
scene.render.dither_intensity = 0.0
scene.cycles.use_denoising = False
scene.cycles.samples = 128
scene.cycles.sampling_pattern = 'TABULATED_SOBOL'
scene.cycles.use_adaptive_sampling = False
scene.cycles.use_light_tree = False
scene.cycles.blur_glossy = 0.0
scene.cycles.sample_clamp_indirect = 0.0
scene.view_settings.view_transform = 'Standard'
bpy.context.view_layer.update()
